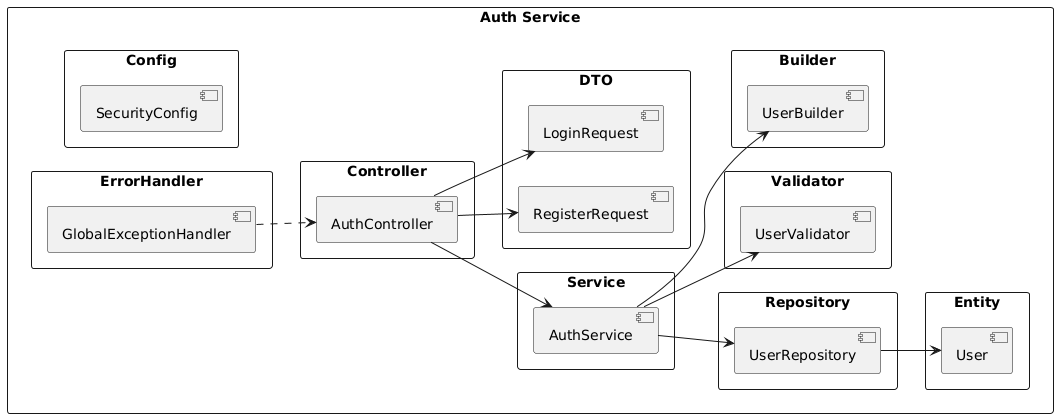

The diagram above was rendered by PlantUML. Its source (embedded in the PNG):
@startuml
skinparam packageStyle rectangle
left to right direction

package "Auth Service" {
  package "Controller" {
    [AuthController]
  }

  package "Service" {
    [AuthService]
  }

  package "DTO" {
    [LoginRequest]
    [RegisterRequest]
  }

  package "Entity" {
    [User]
  }

  package "Repository" {
    [UserRepository]
  }

  package "Validator" {
    [UserValidator]
  }

  package "Builder" {
    [UserBuilder]
  }

  package "Config" {
    [SecurityConfig]
  }

  package "ErrorHandler" {
    [GlobalExceptionHandler]
  }

  [AuthController] --> [AuthService]
  [AuthController] --> [LoginRequest]
  [AuthController] --> [RegisterRequest]

  [AuthService] --> [UserRepository]
  [AuthService] --> [UserValidator]
  [AuthService] --> [UserBuilder]

  [UserRepository] --> [User]
  [GlobalExceptionHandler] ..> [AuthController]
}
@enduml